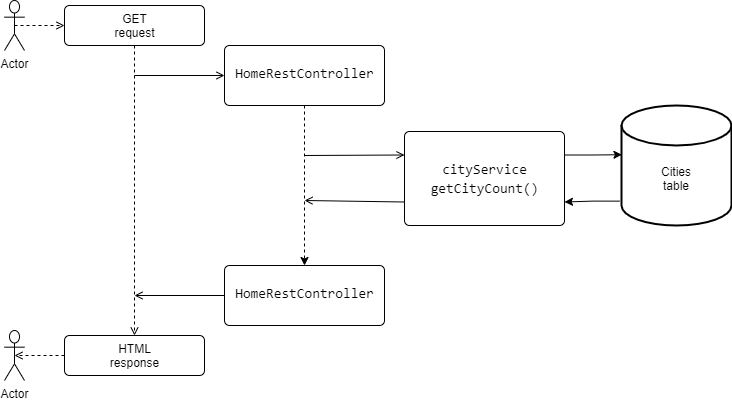

The diagram above was exported from draw.io. Its source (the exported page's mxGraphModel, read from the mxfile embedded in the PNG):
<mxGraphModel dx="682" dy="470" grid="1" gridSize="10" guides="1" tooltips="1" connect="1" arrows="1" fold="1" page="1" pageScale="1" pageWidth="827" pageHeight="1169" math="0" shadow="0">
  <root>
    <mxCell id="0" />
    <mxCell id="1" parent="0" />
    <mxCell id="20" value="Actor" style="shape=umlActor;verticalLabelPosition=bottom;verticalAlign=top;html=1;" vertex="1" parent="1">
      <mxGeometry x="40" y="55" width="20" height="50" as="geometry" />
    </mxCell>
    <mxCell id="21" value="HTML&lt;br&gt;response" style="html=1;align=center;verticalAlign=top;rounded=1;absoluteArcSize=1;arcSize=10;dashed=0;shadow=0;" vertex="1" parent="1">
      <mxGeometry x="100" y="390" width="140" height="40" as="geometry" />
    </mxCell>
    <mxCell id="22" value="GET&lt;br&gt;request" style="html=1;align=center;verticalAlign=top;rounded=1;absoluteArcSize=1;arcSize=10;dashed=0;shadow=0;" vertex="1" parent="1">
      <mxGeometry x="100" y="60" width="140" height="40" as="geometry" />
    </mxCell>
    <mxCell id="24" value="" style="html=1;verticalAlign=bottom;labelBackgroundColor=none;endArrow=open;endFill=0;dashed=1;exitX=0.5;exitY=1;exitDx=0;exitDy=0;entryX=0.5;entryY=0;entryDx=0;entryDy=0;" edge="1" parent="1" source="22" target="21">
      <mxGeometry width="160" relative="1" as="geometry">
        <mxPoint x="180" y="120" as="sourcePoint" />
        <mxPoint x="169.5" y="184" as="targetPoint" />
      </mxGeometry>
    </mxCell>
    <mxCell id="25" value="" style="html=1;verticalAlign=bottom;labelBackgroundColor=none;endArrow=open;endFill=0;entryX=0;entryY=0.5;entryDx=0;entryDy=0;" edge="1" parent="1" target="35">
      <mxGeometry width="160" relative="1" as="geometry">
        <mxPoint x="170" y="130" as="sourcePoint" />
        <mxPoint x="330" y="130" as="targetPoint" />
      </mxGeometry>
    </mxCell>
    <mxCell id="26" value="" style="html=1;verticalAlign=bottom;labelBackgroundColor=none;endArrow=open;endFill=0;dashed=1;entryX=0;entryY=0.5;entryDx=0;entryDy=0;exitX=0.5;exitY=0.5;exitDx=0;exitDy=0;exitPerimeter=0;" edge="1" parent="1" source="20" target="22">
      <mxGeometry width="160" relative="1" as="geometry">
        <mxPoint x="50" y="80" as="sourcePoint" />
        <mxPoint x="220" y="79.5" as="targetPoint" />
      </mxGeometry>
    </mxCell>
    <mxCell id="28" value="Actor" style="shape=umlActor;verticalLabelPosition=bottom;verticalAlign=top;html=1;" vertex="1" parent="1">
      <mxGeometry x="40" y="385" width="20" height="50" as="geometry" />
    </mxCell>
    <mxCell id="30" value="" style="html=1;verticalAlign=bottom;labelBackgroundColor=none;endArrow=open;endFill=0;dashed=1;entryX=0.5;entryY=0.5;entryDx=0;entryDy=0;entryPerimeter=0;exitX=0;exitY=0.5;exitDx=0;exitDy=0;" edge="1" parent="1" source="21" target="28">
      <mxGeometry width="160" relative="1" as="geometry">
        <mxPoint x="100" y="405" as="sourcePoint" />
        <mxPoint x="50" y="405" as="targetPoint" />
      </mxGeometry>
    </mxCell>
    <mxCell id="39" style="edgeStyle=orthogonalEdgeStyle;rounded=0;orthogonalLoop=1;jettySize=auto;html=1;exitX=0.5;exitY=1;exitDx=0;exitDy=0;entryX=0.5;entryY=0;entryDx=0;entryDy=0;dashed=1;" edge="1" parent="1" source="35" target="38">
      <mxGeometry relative="1" as="geometry" />
    </mxCell>
    <mxCell id="35" value="&lt;div style=&quot;background-color: rgb(255 , 255 , 255) ; font-family: &amp;#34;consolas&amp;#34; , &amp;#34;courier new&amp;#34; , monospace ; font-size: 14px ; line-height: 19px&quot;&gt;HomeRestController&lt;/div&gt;" style="html=1;align=center;verticalAlign=top;rounded=1;absoluteArcSize=1;arcSize=10;dashed=0;shadow=0;spacingTop=12;" vertex="1" parent="1">
      <mxGeometry x="260" y="100" width="160" height="60" as="geometry" />
    </mxCell>
    <mxCell id="37" value="" style="html=1;verticalAlign=bottom;labelBackgroundColor=none;endArrow=open;endFill=0;entryX=0;entryY=0.5;entryDx=0;entryDy=0;exitX=0;exitY=0.5;exitDx=0;exitDy=0;" edge="1" parent="1" source="38">
      <mxGeometry width="160" relative="1" as="geometry">
        <mxPoint x="330" y="250" as="sourcePoint" />
        <mxPoint x="170" y="350" as="targetPoint" />
      </mxGeometry>
    </mxCell>
    <mxCell id="38" value="&lt;div style=&quot;background-color: rgb(255 , 255 , 255) ; font-family: &amp;#34;consolas&amp;#34; , &amp;#34;courier new&amp;#34; , monospace ; font-size: 14px ; line-height: 19px&quot;&gt;HomeRestController&lt;/div&gt;" style="html=1;align=center;verticalAlign=top;rounded=1;absoluteArcSize=1;arcSize=10;dashed=0;shadow=0;spacingTop=12;" vertex="1" parent="1">
      <mxGeometry x="260" y="320" width="160" height="60" as="geometry" />
    </mxCell>
    <mxCell id="40" value="Cities&lt;br&gt;table" style="strokeWidth=2;html=1;shape=mxgraph.flowchart.database;whiteSpace=wrap;shadow=0;glass=1;spacingTop=25;" vertex="1" parent="1">
      <mxGeometry x="657" y="160" width="110" height="120" as="geometry" />
    </mxCell>
    <mxCell id="41" value="" style="html=1;verticalAlign=bottom;labelBackgroundColor=none;endArrow=open;endFill=0;entryX=0;entryY=0.25;entryDx=0;entryDy=0;" edge="1" parent="1" target="43">
      <mxGeometry width="160" relative="1" as="geometry">
        <mxPoint x="340" y="210" as="sourcePoint" />
        <mxPoint x="520" y="200" as="targetPoint" />
      </mxGeometry>
    </mxCell>
    <mxCell id="42" value="" style="html=1;verticalAlign=bottom;labelBackgroundColor=none;endArrow=open;endFill=0;exitX=0;exitY=0.75;exitDx=0;exitDy=0;" edge="1" parent="1" source="43">
      <mxGeometry width="160" relative="1" as="geometry">
        <mxPoint x="520" y="230" as="sourcePoint" />
        <mxPoint x="340" y="255" as="targetPoint" />
      </mxGeometry>
    </mxCell>
    <mxCell id="45" style="edgeStyle=orthogonalEdgeStyle;rounded=0;orthogonalLoop=1;jettySize=auto;html=1;exitX=1;exitY=0.25;exitDx=0;exitDy=0;entryX=0.004;entryY=0.41;entryDx=0;entryDy=0;entryPerimeter=0;" edge="1" parent="1" source="43" target="40">
      <mxGeometry relative="1" as="geometry" />
    </mxCell>
    <mxCell id="46" style="edgeStyle=orthogonalEdgeStyle;rounded=0;orthogonalLoop=1;jettySize=auto;html=1;exitX=-0.018;exitY=0.797;exitDx=0;exitDy=0;entryX=1;entryY=0.75;entryDx=0;entryDy=0;exitPerimeter=0;" edge="1" parent="1" source="40" target="43">
      <mxGeometry relative="1" as="geometry" />
    </mxCell>
    <mxCell id="43" value="&lt;div style=&quot;background-color: rgb(255 , 255 , 255) ; font-family: &amp;#34;consolas&amp;#34; , &amp;#34;courier new&amp;#34; , monospace ; font-size: 14px ; line-height: 19px&quot;&gt;&lt;div style=&quot;font-family: &amp;#34;consolas&amp;#34; , &amp;#34;courier new&amp;#34; , monospace ; line-height: 19px&quot;&gt;cityService&lt;/div&gt;&lt;div style=&quot;font-family: &amp;#34;consolas&amp;#34; , &amp;#34;courier new&amp;#34; , monospace ; line-height: 19px&quot;&gt;&lt;div style=&quot;font-family: &amp;#34;consolas&amp;#34; , &amp;#34;courier new&amp;#34; , monospace ; line-height: 19px&quot;&gt;getCityCount()&lt;/div&gt;&lt;/div&gt;&lt;/div&gt;" style="html=1;align=center;verticalAlign=top;rounded=1;absoluteArcSize=1;arcSize=10;dashed=0;shadow=0;spacingTop=22;" vertex="1" parent="1">
      <mxGeometry x="440" y="186" width="160" height="94" as="geometry" />
    </mxCell>
  </root>
</mxGraphModel>